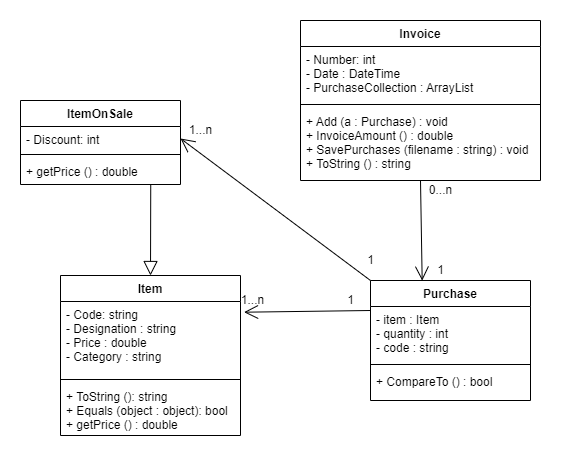

The diagram above was exported from draw.io. Its source (the exported page's mxGraphModel, read from the mxfile embedded in the PNG):
<mxGraphModel dx="1239" dy="1673" grid="1" gridSize="10" guides="1" tooltips="1" connect="1" arrows="1" fold="1" page="1" pageScale="1" pageWidth="827" pageHeight="1169" math="0" shadow="0">
  <root>
    <mxCell id="WIyWlLk6GJQsqaUBKTNV-0" />
    <mxCell id="WIyWlLk6GJQsqaUBKTNV-1" parent="WIyWlLk6GJQsqaUBKTNV-0" />
    <mxCell id="xFJy41FogettYsArCl1b-1" value="Item" style="swimlane;fontStyle=1;align=center;verticalAlign=top;childLayout=stackLayout;horizontal=1;startSize=26;horizontalStack=0;resizeParent=1;resizeParentMax=0;resizeLast=0;collapsible=1;marginBottom=0;" vertex="1" parent="WIyWlLk6GJQsqaUBKTNV-1">
      <mxGeometry x="150" y="215" width="180" height="160" as="geometry" />
    </mxCell>
    <mxCell id="xFJy41FogettYsArCl1b-2" value="- Code: string&#10;- Designation : string&#10;- Price : double&#10;- Category : string" style="text;strokeColor=none;fillColor=none;align=left;verticalAlign=top;spacingLeft=4;spacingRight=4;overflow=hidden;rotatable=0;points=[[0,0.5],[1,0.5]];portConstraint=eastwest;" vertex="1" parent="xFJy41FogettYsArCl1b-1">
      <mxGeometry y="26" width="180" height="74" as="geometry" />
    </mxCell>
    <mxCell id="xFJy41FogettYsArCl1b-3" value="" style="line;strokeWidth=1;fillColor=none;align=left;verticalAlign=middle;spacingTop=-1;spacingLeft=3;spacingRight=3;rotatable=0;labelPosition=right;points=[];portConstraint=eastwest;" vertex="1" parent="xFJy41FogettYsArCl1b-1">
      <mxGeometry y="100" width="180" height="8" as="geometry" />
    </mxCell>
    <mxCell id="xFJy41FogettYsArCl1b-4" value="+ ToString (): string&#10;+ Equals (object : object): bool&#10;+ getPrice () : double&#10;" style="text;strokeColor=none;fillColor=none;align=left;verticalAlign=top;spacingLeft=4;spacingRight=4;overflow=hidden;rotatable=0;points=[[0,0.5],[1,0.5]];portConstraint=eastwest;" vertex="1" parent="xFJy41FogettYsArCl1b-1">
      <mxGeometry y="108" width="180" height="52" as="geometry" />
    </mxCell>
    <mxCell id="xFJy41FogettYsArCl1b-6" value="ItemOnSale" style="swimlane;fontStyle=1;align=center;verticalAlign=top;childLayout=stackLayout;horizontal=1;startSize=26;horizontalStack=0;resizeParent=1;resizeParentMax=0;resizeLast=0;collapsible=1;marginBottom=0;" vertex="1" parent="WIyWlLk6GJQsqaUBKTNV-1">
      <mxGeometry x="110" y="40" width="160" height="84" as="geometry" />
    </mxCell>
    <mxCell id="xFJy41FogettYsArCl1b-7" value="- Discount: int" style="text;strokeColor=none;fillColor=none;align=left;verticalAlign=top;spacingLeft=4;spacingRight=4;overflow=hidden;rotatable=0;points=[[0,0.5],[1,0.5]];portConstraint=eastwest;" vertex="1" parent="xFJy41FogettYsArCl1b-6">
      <mxGeometry y="26" width="160" height="24" as="geometry" />
    </mxCell>
    <mxCell id="xFJy41FogettYsArCl1b-8" value="" style="line;strokeWidth=1;fillColor=none;align=left;verticalAlign=middle;spacingTop=-1;spacingLeft=3;spacingRight=3;rotatable=0;labelPosition=right;points=[];portConstraint=eastwest;" vertex="1" parent="xFJy41FogettYsArCl1b-6">
      <mxGeometry y="50" width="160" height="8" as="geometry" />
    </mxCell>
    <mxCell id="xFJy41FogettYsArCl1b-9" value="+ getPrice () : double" style="text;strokeColor=none;fillColor=none;align=left;verticalAlign=top;spacingLeft=4;spacingRight=4;overflow=hidden;rotatable=0;points=[[0,0.5],[1,0.5]];portConstraint=eastwest;" vertex="1" parent="xFJy41FogettYsArCl1b-6">
      <mxGeometry y="58" width="160" height="26" as="geometry" />
    </mxCell>
    <mxCell id="xFJy41FogettYsArCl1b-10" value="" style="endArrow=block;endFill=0;endSize=12;html=1;rounded=0;entryX=0.5;entryY=0;entryDx=0;entryDy=0;exitX=0.814;exitY=0.984;exitDx=0;exitDy=0;exitPerimeter=0;" edge="1" parent="WIyWlLk6GJQsqaUBKTNV-1" source="xFJy41FogettYsArCl1b-9" target="xFJy41FogettYsArCl1b-1">
      <mxGeometry width="160" relative="1" as="geometry">
        <mxPoint x="240" y="130" as="sourcePoint" />
        <mxPoint x="470" y="320" as="targetPoint" />
      </mxGeometry>
    </mxCell>
    <mxCell id="xFJy41FogettYsArCl1b-12" value="Purchase" style="swimlane;fontStyle=1;align=center;verticalAlign=top;childLayout=stackLayout;horizontal=1;startSize=26;horizontalStack=0;resizeParent=1;resizeParentMax=0;resizeLast=0;collapsible=1;marginBottom=0;" vertex="1" parent="WIyWlLk6GJQsqaUBKTNV-1">
      <mxGeometry x="460" y="220" width="160" height="120" as="geometry" />
    </mxCell>
    <mxCell id="xFJy41FogettYsArCl1b-13" value="- item : Item&#10;- quantity : int&#10;- code : string" style="text;strokeColor=none;fillColor=none;align=left;verticalAlign=top;spacingLeft=4;spacingRight=4;overflow=hidden;rotatable=0;points=[[0,0.5],[1,0.5]];portConstraint=eastwest;" vertex="1" parent="xFJy41FogettYsArCl1b-12">
      <mxGeometry y="26" width="160" height="54" as="geometry" />
    </mxCell>
    <mxCell id="xFJy41FogettYsArCl1b-14" value="" style="line;strokeWidth=1;fillColor=none;align=left;verticalAlign=middle;spacingTop=-1;spacingLeft=3;spacingRight=3;rotatable=0;labelPosition=right;points=[];portConstraint=eastwest;" vertex="1" parent="xFJy41FogettYsArCl1b-12">
      <mxGeometry y="80" width="160" height="8" as="geometry" />
    </mxCell>
    <mxCell id="xFJy41FogettYsArCl1b-15" value="+ CompareTo () : bool&#10;" style="text;strokeColor=none;fillColor=none;align=left;verticalAlign=top;spacingLeft=4;spacingRight=4;overflow=hidden;rotatable=0;points=[[0,0.5],[1,0.5]];portConstraint=eastwest;" vertex="1" parent="xFJy41FogettYsArCl1b-12">
      <mxGeometry y="88" width="160" height="32" as="geometry" />
    </mxCell>
    <mxCell id="xFJy41FogettYsArCl1b-16" value="" style="endArrow=open;endFill=1;endSize=12;html=1;rounded=0;exitX=0;exitY=0.25;exitDx=0;exitDy=0;entryX=0.289;entryY=1.085;entryDx=0;entryDy=0;entryPerimeter=0;" edge="1" parent="WIyWlLk6GJQsqaUBKTNV-1" source="xFJy41FogettYsArCl1b-12" target="xFJy41FogettYsArCl1b-21">
      <mxGeometry width="160" relative="1" as="geometry">
        <mxPoint x="350" y="220" as="sourcePoint" />
        <mxPoint x="330" y="255" as="targetPoint" />
      </mxGeometry>
    </mxCell>
    <mxCell id="xFJy41FogettYsArCl1b-17" value="1" style="text;html=1;align=center;verticalAlign=middle;resizable=0;points=[];autosize=1;strokeColor=none;fillColor=none;" vertex="1" parent="WIyWlLk6GJQsqaUBKTNV-1">
      <mxGeometry x="430" y="230" width="20" height="20" as="geometry" />
    </mxCell>
    <mxCell id="xFJy41FogettYsArCl1b-21" value="1...n" style="text;html=1;align=center;verticalAlign=middle;resizable=0;points=[];autosize=1;strokeColor=none;fillColor=none;" vertex="1" parent="WIyWlLk6GJQsqaUBKTNV-1">
      <mxGeometry x="322" y="230" width="40" height="20" as="geometry" />
    </mxCell>
    <mxCell id="xFJy41FogettYsArCl1b-22" value="Invoice" style="swimlane;fontStyle=1;align=center;verticalAlign=top;childLayout=stackLayout;horizontal=1;startSize=26;horizontalStack=0;resizeParent=1;resizeParentMax=0;resizeLast=0;collapsible=1;marginBottom=0;" vertex="1" parent="WIyWlLk6GJQsqaUBKTNV-1">
      <mxGeometry x="390" y="-40" width="240" height="160" as="geometry" />
    </mxCell>
    <mxCell id="xFJy41FogettYsArCl1b-23" value="- Number: int&#10;- Date : DateTime&#10;- PurchaseCollection : ArrayList" style="text;strokeColor=none;fillColor=none;align=left;verticalAlign=top;spacingLeft=4;spacingRight=4;overflow=hidden;rotatable=0;points=[[0,0.5],[1,0.5]];portConstraint=eastwest;" vertex="1" parent="xFJy41FogettYsArCl1b-22">
      <mxGeometry y="26" width="240" height="54" as="geometry" />
    </mxCell>
    <mxCell id="xFJy41FogettYsArCl1b-24" value="" style="line;strokeWidth=1;fillColor=none;align=left;verticalAlign=middle;spacingTop=-1;spacingLeft=3;spacingRight=3;rotatable=0;labelPosition=right;points=[];portConstraint=eastwest;" vertex="1" parent="xFJy41FogettYsArCl1b-22">
      <mxGeometry y="80" width="240" height="8" as="geometry" />
    </mxCell>
    <mxCell id="xFJy41FogettYsArCl1b-25" value="+ Add (a : Purchase) : void&#10;+ InvoiceAmount () : double&#10;+ SavePurchases (filename : string) : void&#10;+ ToString () : string " style="text;strokeColor=none;fillColor=none;align=left;verticalAlign=top;spacingLeft=4;spacingRight=4;overflow=hidden;rotatable=0;points=[[0,0.5],[1,0.5]];portConstraint=eastwest;" vertex="1" parent="xFJy41FogettYsArCl1b-22">
      <mxGeometry y="88" width="240" height="72" as="geometry" />
    </mxCell>
    <mxCell id="xFJy41FogettYsArCl1b-26" value="" style="endArrow=open;endFill=1;endSize=12;html=1;rounded=0;exitX=0.5;exitY=1;exitDx=0;exitDy=0;entryX=0.323;entryY=0.001;entryDx=0;entryDy=0;entryPerimeter=0;" edge="1" parent="WIyWlLk6GJQsqaUBKTNV-1" source="xFJy41FogettYsArCl1b-22" target="xFJy41FogettYsArCl1b-12">
      <mxGeometry width="160" relative="1" as="geometry">
        <mxPoint x="550" y="160" as="sourcePoint" />
        <mxPoint x="420" y="165" as="targetPoint" />
      </mxGeometry>
    </mxCell>
    <mxCell id="xFJy41FogettYsArCl1b-27" value="0...n" style="text;html=1;align=center;verticalAlign=middle;resizable=0;points=[];autosize=1;strokeColor=none;fillColor=none;" vertex="1" parent="WIyWlLk6GJQsqaUBKTNV-1">
      <mxGeometry x="510" y="120" width="40" height="20" as="geometry" />
    </mxCell>
    <mxCell id="xFJy41FogettYsArCl1b-28" value="1" style="text;html=1;align=center;verticalAlign=middle;resizable=0;points=[];autosize=1;strokeColor=none;fillColor=none;" vertex="1" parent="WIyWlLk6GJQsqaUBKTNV-1">
      <mxGeometry x="520" y="200" width="20" height="20" as="geometry" />
    </mxCell>
    <mxCell id="xFJy41FogettYsArCl1b-31" value="" style="endArrow=open;endFill=1;endSize=12;html=1;rounded=0;exitX=0;exitY=0;exitDx=0;exitDy=0;entryX=1;entryY=0.5;entryDx=0;entryDy=0;" edge="1" parent="WIyWlLk6GJQsqaUBKTNV-1" source="xFJy41FogettYsArCl1b-12" target="xFJy41FogettYsArCl1b-7">
      <mxGeometry width="160" relative="1" as="geometry">
        <mxPoint x="469.9999999999998" y="170" as="sourcePoint" />
        <mxPoint x="343.55999999999995" y="171.69999999999982" as="targetPoint" />
      </mxGeometry>
    </mxCell>
    <mxCell id="xFJy41FogettYsArCl1b-32" value="1" style="text;html=1;align=center;verticalAlign=middle;resizable=0;points=[];autosize=1;strokeColor=none;fillColor=none;" vertex="1" parent="WIyWlLk6GJQsqaUBKTNV-1">
      <mxGeometry x="450" y="190" width="20" height="20" as="geometry" />
    </mxCell>
    <mxCell id="xFJy41FogettYsArCl1b-34" value="1...n" style="text;html=1;align=center;verticalAlign=middle;resizable=0;points=[];autosize=1;strokeColor=none;fillColor=none;" vertex="1" parent="WIyWlLk6GJQsqaUBKTNV-1">
      <mxGeometry x="270" y="60" width="40" height="20" as="geometry" />
    </mxCell>
  </root>
</mxGraphModel>